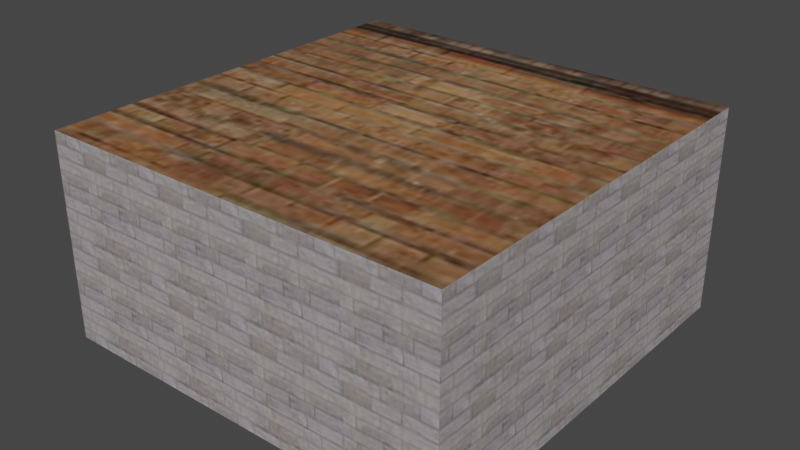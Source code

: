# Source: fire.blend  (saved by Blender 2.90.8; exported with 4.5.12 LTS)
import bpy
from mathutils import Matrix  # noqa: F401  (used for matrix-valued properties, if any)

bpy.ops.wm.read_factory_settings(use_empty=True)
scene = bpy.context.scene
scene.name = 'Scene'

# ---- collections
col_collection = bpy.data.collections.new('Collection'); scene.collection.children.link(col_collection)

# ---- images (referenced by path relative to the original .blend; pixels are not part of the script)
import os
ASSET_DIR = os.environ.get("B2B_ASSET_DIR", "")  # directory of the original .blend (textures are referenced by path, not embedded)
HERE = os.path.dirname(os.path.abspath(__file__))  # packed textures are extracted next to this script under _unpacked/

def load_image(name, relpath, width, height, colorspace="sRGB"):
    """Load a texture the original file referenced (path relative to the .blend, or extracted next to this script)."""
    p = next((c for c in (os.path.join(HERE, relpath), os.path.join(ASSET_DIR, relpath)) if relpath and os.path.exists(c)), "")
    if p:
        img = bpy.data.images.load(p, check_existing=True)
        img.name = name
    else:  # same state as the original file: an image datablock whose file is absent (Cycles renders it pink)
        img = bpy.data.images.new(name, width, height)
        img.source = "FILE"
        img.filepath = "//" + (relpath or name)
    img.colorspace_settings.name = colorspace
    return img
img_000c04_jpg = load_image('000c04.jpg', '_unpacked/000c04.a090cc73.jpg', 64, 64, 'sRGB')
img_3zed02_jpg = load_image('3zed02.jpg', '_unpacked/3zed02.abf1d48e.jpg', 128, 128, 'sRGB')
img_0bmm9a_jpg = load_image('0bmm9a.jpg', '_unpacked/0bmm9a.074af925.jpg', 64, 64, 'sRGB')
img_0rtrava1_jpg = load_image('0RTRAVA1.jpg', '_unpacked/0RTRAVA1.57e44775.jpg', 256, 256, 'sRGB')

# ---- materials (node trees are filled in below, after node groups)
mat_material_001 = bpy.data.materials.new('Material.001')
mat_material_001.use_backface_culling = True
mat_material_001.use_transparent_shadow = False
mat_material_002 = bpy.data.materials.new('Material.002')
mat_material_002.use_transparent_shadow = False
mat_material_003 = bpy.data.materials.new('Material.003')
mat_material_003.use_transparent_shadow = False
mat_material_004 = bpy.data.materials.new('Material.004')
mat_material_004.use_transparent_shadow = False

# ---- material node trees
mat_material_001.use_nodes = True; mat_material_001.node_tree.nodes.clear()
_N = mat_material_001.node_tree.nodes; _L = mat_material_001.node_tree.links
n0 = _N.new('ShaderNodeBsdfPrincipled'); n0.name = 'Principled BSDF'; n0.location = (10, 300)
n0.distribution = 'GGX'
n0.subsurface_method = 'BURLEY'
n0.inputs[3].default_value = 1.45
n0.inputs[27].default_value = (0.0, 0.0, 0.0, 1.0)
n0.inputs[28].default_value = 1.0
n1 = _N.new('ShaderNodeOutputMaterial'); n1.name = 'Material Output'; n1.location = (300, 300)
n2 = _N.new('ShaderNodeTexImage'); n2.name = 'Image Texture'; n2.location = (-280, 280)
n2.image = img_000c04_jpg
_L.new(n0.outputs[0], n1.inputs[0])
_L.new(n2.outputs[0], n0.inputs[0])
n1.is_active_output = True
mat_material_002.use_nodes = True; mat_material_002.node_tree.nodes.clear()
_N = mat_material_002.node_tree.nodes; _L = mat_material_002.node_tree.links
n0 = _N.new('ShaderNodeBsdfPrincipled'); n0.name = 'Principled BSDF'; n0.location = (10, 300)
n0.distribution = 'GGX'
n0.subsurface_method = 'BURLEY'
n0.inputs[3].default_value = 1.45
n0.inputs[27].default_value = (0.0, 0.0, 0.0, 1.0)
n0.inputs[28].default_value = 1.0
n1 = _N.new('ShaderNodeOutputMaterial'); n1.name = 'Material Output'; n1.location = (300, 300)
n2 = _N.new('ShaderNodeTexImage'); n2.name = 'Image Texture'; n2.location = (-280, 280)
n2.image = img_3zed02_jpg
_L.new(n0.outputs[0], n1.inputs[0])
_L.new(n2.outputs[0], n0.inputs[0])
n1.is_active_output = True
mat_material_003.use_nodes = True; mat_material_003.node_tree.nodes.clear()
_N = mat_material_003.node_tree.nodes; _L = mat_material_003.node_tree.links
n0 = _N.new('ShaderNodeBsdfPrincipled'); n0.name = 'Principled BSDF'; n0.location = (10, 300)
n0.distribution = 'GGX'
n0.subsurface_method = 'BURLEY'
n0.inputs[3].default_value = 1.45
n0.inputs[27].default_value = (0.0, 0.0, 0.0, 1.0)
n0.inputs[28].default_value = 1.0
n1 = _N.new('ShaderNodeOutputMaterial'); n1.name = 'Material Output'; n1.location = (300, 300)
n2 = _N.new('ShaderNodeTexImage'); n2.name = 'Image Texture'; n2.location = (-280, 280)
n2.image = img_0bmm9a_jpg
_L.new(n0.outputs[0], n1.inputs[0])
_L.new(n2.outputs[0], n0.inputs[0])
n1.is_active_output = True
mat_material_004.use_nodes = True; mat_material_004.node_tree.nodes.clear()
_N = mat_material_004.node_tree.nodes; _L = mat_material_004.node_tree.links
n0 = _N.new('ShaderNodeBsdfPrincipled'); n0.name = 'Principled BSDF'; n0.location = (10, 300)
n0.distribution = 'GGX'
n0.subsurface_method = 'BURLEY'
n0.inputs[3].default_value = 1.45
n0.inputs[27].default_value = (0.0, 0.0, 0.0, 1.0)
n0.inputs[28].default_value = 1.0
n1 = _N.new('ShaderNodeOutputMaterial'); n1.name = 'Material Output'; n1.location = (300, 300)
n2 = _N.new('ShaderNodeTexImage'); n2.name = 'Image Texture'; n2.location = (-280, 280)
n2.image = img_0rtrava1_jpg
_L.new(n0.outputs[0], n1.inputs[0])
_L.new(n2.outputs[0], n0.inputs[0])
n1.is_active_output = True

# ---- world
world_world = bpy.data.worlds.new('World'); scene.world = world_world
world_world.use_nodes = True; world_world.node_tree.nodes.clear()
_N = world_world.node_tree.nodes; _L = world_world.node_tree.links
n0 = _N.new('ShaderNodeOutputWorld'); n0.name = 'World Output'; n0.location = (300, 300)
n1 = _N.new('ShaderNodeBackground'); n1.name = 'Background'; n1.location = (10, 300)
n1.inputs[0].default_value = (0.05088, 0.05088, 0.05088, 1.0)
_L.new(n1.outputs[0], n0.inputs[0])
n0.is_active_output = True
world_world.color = (0.05088, 0.05088, 0.05088)
world_world.use_sun_shadow = False
world_world.sun_shadow_jitter_overblur = 0.0

# ---- meshes
me_cube = bpy.data.meshes.new('Cube')
me_cube.from_pydata([(5.2, 5.2, 5.0), (5.2, 5.2, 0.004335), (5.2, -5.2, 5.0), (5.2, -5.2, 0.004335), (-5.2, 5.2, 5.0), (-5.2, 5.2, 0.004335), (-5.2, -5.2, 5.0), (-5.2, -5.2, 0.004335)], [], [(0, 2, 6, 4), (3, 7, 6, 2), (7, 5, 4, 6), (5, 7, 3, 1), (1, 3, 2, 0), (5, 1, 0, 4)])
me_cube.polygons.foreach_set('material_index', [1, 0, 0, 1, 0, 0])
_uv = me_cube.uv_layers.new(name='UVMap')
_uv.uv.foreach_set('vector', [0.922, 0.922, 0.922, 0.078, 0.078, 0.078, 0.078, 0.922, 2.664, -0.5395, -1.664, -0.5395, -1.664, 1.539, 2.664, 1.539, -1.664, -0.5395, 2.664, -0.5395, 2.664, 1.539, -1.664, 1.539, 0.078, 0.922, 0.078, 0.078, 0.922, 0.078, 0.922, 0.922, 2.664, -0.5395, -1.664, -0.5395, -1.664, 1.539, 2.664, 1.539, -1.664, -0.5395, 2.664, -0.5395, 2.664, 1.539, -1.664, 1.539])
me_cube.materials.append(mat_material_001)
me_cube.materials.append(mat_material_002)
me_cube.use_remesh_preserve_volume = False
me_cube.use_remesh_preserve_attributes = False
me_cube.use_mirror_vertex_groups = False
me_cube.update()
me_cylinder = bpy.data.meshes.new('Cylinder')
me_cylinder.from_pydata([(2.15e-08, 0.6, 0.0), (2.15e-08, 0.6, 0.3238), (0.2296, 0.5543, 0.0), (0.2296, 0.5543, 0.3238), (0.4243, 0.4243, 0.0), (0.4243, 0.4243, 0.3238), (0.5543, 0.2296, 0.0), (0.5543, 0.2296, 0.3238), (0.6, -1.516e-08, 0.0), (0.6, -1.516e-08, 0.3238), (0.5543, -0.2296, 0.0), (0.5543, -0.2296, 0.3238), (0.4243, -0.4243, 0.0), (0.4243, -0.4243, 0.3238), (0.2296, -0.5543, 0.0), (0.2296, -0.5543, 0.3238), (1.121e-07, -0.6, 0.0), (1.121e-07, -0.6, 0.3238), (-0.2296, -0.5543, 0.0), (-0.2296, -0.5543, 0.3238), (-0.4243, -0.4243, 0.0), (-0.4243, -0.4243, 0.3238), (-0.5543, -0.2296, 0.0), (-0.5543, -0.2296, 0.3238), (-0.6, 1.822e-08, 0.0), (-0.6, 1.822e-08, 0.3238), (-0.5543, 0.2296, 0.0), (-0.5543, 0.2296, 0.3238), (-0.4243, 0.4243, 0.0), (-0.4243, 0.4243, 0.3238), (-0.2296, 0.5543, 0.0), (-0.2296, 0.5543, 0.3238), (0.3306, 0.7981, 0.8349), (1.06e-08, 0.8638, 0.8349), (0.6108, 0.6108, 0.8349), (0.7981, 0.3306, 0.8349), (0.8638, -2.964e-08, 0.8349), (0.7981, -0.3306, 0.8349), (0.6108, -0.6108, 0.8349), (0.3306, -0.7981, 0.8349), (1.41e-07, -0.8638, 0.8349), (-0.3306, -0.7981, 0.8349), (-0.6108, -0.6108, 0.8349), (-0.7981, -0.3306, 0.8349), (-0.8638, 1.842e-08, 0.8349), (-0.7981, 0.3306, 0.8349), (-0.6108, 0.6108, 0.8349), (-0.3306, 0.7981, 0.8349), (0.5045, 1.218, 1.593), (-2.726e-08, 1.318, 1.593), (0.9322, 0.9322, 1.593), (1.218, 0.5045, 1.593), (1.318, -5.811e-08, 1.593), (1.218, -0.5045, 1.593), (0.9322, -0.9322, 1.593), (0.5045, -1.218, 1.593), (1.718e-07, -1.318, 1.593), (-0.5045, -1.218, 1.593), (-0.9322, -0.9322, 1.593), (-1.218, -0.5045, 1.593), (-1.318, 1.523e-08, 1.593), (-1.218, 0.5045, 1.593), (-0.9322, 0.9322, 1.593), (-0.5045, 1.218, 1.593), (0.5045, 1.218, 1.735), (-2.231e-08, 1.318, 1.735), (0.9322, 0.9322, 1.735), (1.218, 0.5045, 1.735), (1.318, -5.811e-08, 1.735), (1.218, -0.5045, 1.735), (0.9322, -0.9322, 1.735), (0.5045, -1.218, 1.735), (1.767e-07, -1.318, 1.735), (-0.5045, -1.218, 1.735), (-0.9322, -0.9322, 1.735), (-1.218, -0.5045, 1.735), (-1.318, 1.523e-08, 1.735), (-1.218, 0.5045, 1.735), (-0.9322, 0.9322, 1.735), (-0.5045, 1.218, 1.735), (0.4103, 0.9906, 1.735), (-8.713e-09, 1.072, 1.735), (0.7582, 0.7582, 1.735), (0.9906, 0.4103, 1.735), (1.072, -3.853e-08, 1.735), (0.9906, -0.4103, 1.735), (0.7582, -0.7582, 1.735), (0.4103, -0.9906, 1.735), (1.532e-07, -1.072, 1.735), (-0.4103, -0.9906, 1.735), (-0.7582, -0.7582, 1.735), (-0.9906, -0.4103, 1.735), (-1.072, 2.113e-08, 1.735), (-0.9906, 0.4103, 1.735), (-0.7582, 0.7582, 1.735), (-0.4103, 0.9906, 1.735), (0.4103, 0.9906, 1.417), (-1.663e-08, 1.072, 1.417), (0.7582, 0.7582, 1.417), (0.9906, 0.4103, 1.417), (1.072, -3.853e-08, 1.417), (0.9906, -0.4103, 1.417), (0.7582, -0.7582, 1.417), (0.4103, -0.9906, 1.417), (1.453e-07, -1.072, 1.417), (-0.4103, -0.9906, 1.417), (-0.7582, -0.7582, 1.417), (-0.9906, -0.4103, 1.417), (-1.072, 2.113e-08, 1.417), (-0.9906, 0.4103, 1.417), (-0.7582, 0.7582, 1.417), (-0.4103, 0.9906, 1.417), (4.843e-08, 0.0, 1.596)], [], [(0, 1, 3, 2), (2, 3, 5, 4), (4, 5, 7, 6), (6, 7, 9, 8), (8, 9, 11, 10), (10, 11, 13, 12), (12, 13, 15, 14), (14, 15, 17, 16), (16, 17, 19, 18), (18, 19, 21, 20), (20, 21, 23, 22), (22, 23, 25, 24), (24, 25, 27, 26), (26, 27, 29, 28), (13, 11, 37, 38), (28, 29, 31, 30), (30, 31, 1, 0), (0, 2, 4, 6, 8, 10, 12, 14, 16, 18, 20, 22, 24, 26, 28, 30), (46, 45, 61, 62), (23, 21, 42, 43), (1, 31, 47, 33), (9, 7, 35, 36), (19, 17, 40, 41), (29, 27, 45, 46), (5, 3, 32, 34), (15, 13, 38, 39), (25, 23, 43, 44), (11, 9, 36, 37), (21, 19, 41, 42), (31, 29, 46, 47), (7, 5, 34, 35), (17, 15, 39, 40), (3, 1, 33, 32), (27, 25, 44, 45), (52, 51, 67, 68), (39, 38, 54, 55), (47, 46, 62, 63), (40, 39, 55, 56), (32, 33, 49, 48), (33, 47, 63, 49), (41, 40, 56, 57), (34, 32, 48, 50), (42, 41, 57, 58), (35, 34, 50, 51), (43, 42, 58, 59), (36, 35, 51, 52), (44, 43, 59, 60), (37, 36, 52, 53), (45, 44, 60, 61), (38, 37, 53, 54), (73, 72, 88, 89), (60, 59, 75, 76), (53, 52, 68, 69), (61, 60, 76, 77), (54, 53, 69, 70), (62, 61, 77, 78), (55, 54, 70, 71), (63, 62, 78, 79), (56, 55, 71, 72), (48, 49, 65, 64), (49, 63, 79, 65), (57, 56, 72, 73), (50, 48, 64, 66), (58, 57, 73, 74), (51, 50, 66, 67), (59, 58, 74, 75), (94, 93, 109, 110), (66, 64, 80, 82), (74, 73, 89, 90), (67, 66, 82, 83), (75, 74, 90, 91), (68, 67, 83, 84), (76, 75, 91, 92), (69, 68, 84, 85), (77, 76, 92, 93), (70, 69, 85, 86), (78, 77, 93, 94), (71, 70, 86, 87), (79, 78, 94, 95), (72, 71, 87, 88), (64, 65, 81, 80), (65, 79, 95, 81), (100, 99, 112), (87, 86, 102, 103), (95, 94, 110, 111), (88, 87, 103, 104), (80, 81, 97, 96), (81, 95, 111, 97), (89, 88, 104, 105), (82, 80, 96, 98), (90, 89, 105, 106), (83, 82, 98, 99), (91, 90, 106, 107), (84, 83, 99, 100), (92, 91, 107, 108), (85, 84, 100, 101), (93, 92, 108, 109), (86, 85, 101, 102), (108, 107, 112), (101, 100, 112), (109, 108, 112), (102, 101, 112), (110, 109, 112), (103, 102, 112), (111, 110, 112), (104, 103, 112), (96, 97, 112), (97, 111, 112), (105, 104, 112), (98, 96, 112), (106, 105, 112), (99, 98, 112), (107, 106, 112)])
me_cylinder.polygons.foreach_set('use_smooth', [1, 1, 1, 1, 1, 1, 1, 1, 1, 1, 1, 1, 1, 1, 1, 1, 1, 1, 1, 1, 1, 1, 1, 1, 1, 1, 1, 1, 1, 1, 1, 1, 1, 1, 1, 1, 1, 1, 1, 1, 1, 1, 1, 1, 1, 1, 1, 1, 1, 1, 0, 1, 1, 1, 1, 1, 1, 1, 1, 1, 1, 1, 1, 1, 1, 1, 1, 0, 0, 0, 0, 0, 0, 0, 0, 0, 0, 0, 0, 0, 0, 0, 1, 1, 1, 1, 1, 1, 1, 1, 1, 1, 1, 1, 1, 1, 1, 1, 1, 1, 1, 1, 1, 1, 1, 1, 1, 1, 1, 1, 1, 1, 1])
me_cylinder.polygons.foreach_set('material_index', [0, 0, 0, 0, 0, 0, 0, 0, 0, 0, 0, 0, 0, 0, 0, 0, 0, 0, 0, 0, 0, 0, 0, 0, 0, 0, 0, 0, 0, 0, 0, 0, 0, 0, 0, 0, 0, 0, 0, 0, 0, 0, 0, 0, 0, 0, 0, 0, 0, 0, 0, 0, 0, 0, 0, 0, 0, 0, 0, 0, 0, 0, 0, 0, 0, 0, 0, 0, 0, 0, 0, 0, 0, 0, 0, 0, 0, 0, 0, 0, 0, 0, 1, 0, 0, 0, 0, 0, 0, 0, 0, 0, 0, 0, 0, 0, 0, 0, 1, 1, 1, 1, 1, 1, 1, 1, 1, 1, 1, 1, 1, 1, 1])
_uv = me_cylinder.uv_layers.new(name='UVMap')
_uv.uv.foreach_set('vector', [0.5, -1.582, 0.5, -1.016, 0.9017, -1.016, 0.9017, -1.582, 0.9017, -1.582, 0.9017, -1.016, 1.242, -1.016, 1.242, -1.582, 1.242, -1.582, 1.242, -1.016, 0.9017, -1.016, 0.9017, -1.582, 0.9017, -1.582, 0.9017, -1.016, 0.5, -1.016, 0.5, -1.582, 0.5, -1.582, 0.5, -1.016, 0.09835, -1.016, 0.09835, -1.582, 0.09835, -1.582, 0.09835, -1.016, -0.2422, -1.016, -0.2422, -1.582, 1.242, -1.582, 1.242, -1.016, 0.9017, -1.016, 0.9017, -1.582, 0.9017, -1.582, 0.9017, -1.016, 0.5, -1.016, 0.5, -1.582, 0.5, -1.582, 0.5, -1.016, 0.09835, -1.016, 0.09835, -1.582, 0.09835, -1.582, 0.09835, -1.016, -0.2422, -1.016, -0.2422, -1.582, -0.2422, -1.582, -0.2422, -1.016, 0.09835, -1.016, 0.09835, -1.582, 0.09835, -1.582, 0.09835, -1.016, 0.5, -1.016, 0.5, -1.582, 0.5, -1.582, 0.5, -1.016, 0.9017, -1.016, 0.9017, -1.582, 0.9017, -1.582, 0.9017, -1.016, 1.242, -1.016, 1.242, -1.582, -0.2422, -1.016, 0.09835, -1.016, -0.07825, -0.122, -0.5685, -0.122, -0.2422, -1.582, -0.2422, -1.016, 0.09835, -1.016, 0.09835, -1.582, 0.09835, -1.582, 0.09835, -1.016, 0.5, -1.016, 0.5, -1.582, 0.5, 1.55, 0.9017, 1.47, 1.242, 1.242, 1.47, 0.9017, 1.55, 0.5, 1.47, 0.09835, 1.242, -0.2422, 0.9017, -0.4697, 0.5, -0.5496, 0.09835, -0.4697, -0.2422, -0.2422, -0.4697, 0.09835, -0.5496, 0.5, -0.4697, 0.9017, -0.2422, 1.242, 0.09835, 1.47, 1.568, -0.122, 1.078, -0.122, 1.382, 1.204, 2.131, 1.204, 0.09835, -1.016, -0.2422, -1.016, -0.5685, -0.122, -0.07825, -0.122, 0.5, -1.016, 0.09835, -1.016, -0.07825, -0.122, 0.5, -0.122, 0.5, -1.016, 0.9017, -1.016, 1.078, -0.122, 0.5, -0.122, 0.09835, -1.016, 0.5, -1.016, 0.5, -0.122, -0.07825, -0.122, 1.242, -1.016, 0.9017, -1.016, 1.078, -0.122, 1.568, -0.122, 1.242, -1.016, 0.9017, -1.016, 1.078, -0.122, 1.568, -0.122, 0.9017, -1.016, 1.242, -1.016, 1.568, -0.122, 1.078, -0.122, 0.5, -1.016, 0.09835, -1.016, -0.07825, -0.122, 0.5, -0.122, 0.09835, -1.016, 0.5, -1.016, 0.5, -0.122, -0.07825, -0.122, -0.2422, -1.016, 0.09835, -1.016, -0.07825, -0.122, -0.5685, -0.122, 0.09835, -1.016, -0.2422, -1.016, -0.5685, -0.122, -0.07825, -0.122, 0.9017, -1.016, 1.242, -1.016, 1.568, -0.122, 1.078, -0.122, 0.5, -1.016, 0.9017, -1.016, 1.078, -0.122, 0.5, -0.122, 0.9017, -1.016, 0.5, -1.016, 0.5, -0.122, 1.078, -0.122, 0.9017, -1.016, 0.5, -1.016, 0.5, -0.122, 1.078, -0.122, 0.5, 1.204, 1.382, 1.204, 1.382, 1.453, 0.5, 1.453, 1.078, -0.122, 1.568, -0.122, 2.131, 1.204, 1.382, 1.204, -0.07825, -0.122, -0.5685, -0.122, -1.131, 1.204, -0.3825, 1.204, 0.5, -0.122, 1.078, -0.122, 1.382, 1.204, 0.5, 1.204, 1.078, -0.122, 0.5, -0.122, 0.5, 1.204, 1.382, 1.204, 0.5, -0.122, -0.07825, -0.122, -0.3825, 1.204, 0.5, 1.204, -0.07825, -0.122, 0.5, -0.122, 0.5, 1.204, -0.3825, 1.204, 1.568, -0.122, 1.078, -0.122, 1.382, 1.204, 2.131, 1.204, -0.5685, -0.122, -0.07825, -0.122, -0.3825, 1.204, -1.131, 1.204, 1.078, -0.122, 1.568, -0.122, 2.131, 1.204, 1.382, 1.204, -0.07825, -0.122, -0.5685, -0.122, -1.131, 1.204, -0.3825, 1.204, 0.5, -0.122, 1.078, -0.122, 1.382, 1.204, 0.5, 1.204, 0.5, -0.122, -0.07825, -0.122, -0.3825, 1.204, 0.5, 1.204, -0.07825, -0.122, 0.5, -0.122, 0.5, 1.204, -0.3825, 1.204, 1.078, -0.122, 0.5, -0.122, 0.5, 1.204, 1.382, 1.204, -0.5685, -0.122, -0.07825, -0.122, -0.3825, 1.204, -1.131, 1.204, -0.3825, -1.63, 0.5, -1.806, 0.5, -1.376, -0.2178, -1.233, 0.5, 1.204, -0.3825, 1.204, -0.3825, 1.453, 0.5, 1.453, -0.3825, 1.204, 0.5, 1.204, 0.5, 1.453, -0.3825, 1.453, 1.382, 1.204, 0.5, 1.204, 0.5, 1.453, 1.382, 1.453, -1.131, 1.204, -0.3825, 1.204, -0.3825, 1.453, -1.131, 1.453, 2.131, 1.204, 1.382, 1.204, 1.382, 1.453, 2.131, 1.453, 1.382, 1.204, 2.131, 1.204, 2.131, 1.453, 1.382, 1.453, -0.3825, 1.204, -1.131, 1.204, -1.131, 1.453, -0.3825, 1.453, 0.5, 1.204, 1.382, 1.204, 1.382, 1.453, 0.5, 1.453, 1.382, 1.204, 0.5, 1.204, 0.5, 1.453, 1.382, 1.453, 0.5, 1.204, -0.3825, 1.204, -0.3825, 1.453, 0.5, 1.453, -0.3825, 1.204, 0.5, 1.204, 0.5, 1.453, -0.3825, 1.453, 2.131, 1.204, 1.382, 1.204, 1.382, 1.453, 2.131, 1.453, -1.131, 1.204, -0.3825, 1.204, -0.3825, 1.453, -1.131, 1.453, 1.382, 1.204, 2.131, 1.204, 2.131, 1.453, 1.382, 1.453, -0.3825, 1.204, -1.131, 1.204, -1.131, 1.453, -0.3825, 1.453, 1.826, 1.453, 1.218, 1.453, 1.218, 0.8968, 1.826, 0.8968, 2.131, 2.131, 1.382, 2.63, 1.218, 2.233, 1.826, 1.826, -1.131, -1.131, -0.3825, -1.63, -0.2178, -1.233, -0.8263, -0.8263, 2.63, 1.382, 2.131, 2.131, 1.826, 1.826, 2.233, 1.218, -1.63, -0.3825, -1.131, -1.131, -0.8263, -0.8263, -1.233, -0.2178, 2.806, 0.5, 2.63, 1.382, 2.233, 1.218, 2.376, 0.5, -1.806, 0.5, -1.63, -0.3825, -1.233, -0.2178, -1.376, 0.5, 2.63, -0.3825, 2.806, 0.5, 2.376, 0.5, 2.233, -0.2178, -1.63, 1.382, -1.806, 0.5, -1.376, 0.5, -1.233, 1.218, 2.131, -1.131, 2.63, -0.3825, 2.233, -0.2178, 1.826, -0.8263, -1.131, 2.131, -1.63, 1.382, -1.233, 1.218, -0.8263, 1.826, 1.382, -1.63, 2.131, -1.131, 1.826, -0.8263, 1.218, -1.233, -0.3825, 2.63, -1.131, 2.131, -0.8263, 1.826, -0.2178, 2.233, 0.5, -1.806, 1.382, -1.63, 1.218, -1.233, 0.5, -1.376, 1.382, 2.63, 0.5, 2.806, 0.5, 2.376, 1.218, 2.233, 0.5, 2.806, -0.3825, 2.63, -0.2178, 2.233, 0.5, 2.376, 0.9946, 0.5, 0.957, 0.6893, 0.5, 0.5, 1.218, 1.453, 1.826, 1.453, 1.826, 0.8968, 1.218, 0.8968, -0.2178, 1.453, -0.8263, 1.453, -0.8263, 0.8968, -0.2178, 0.8968, 0.5, 1.453, 1.218, 1.453, 1.218, 0.8968, 0.5, 0.8968, 1.218, 1.453, 0.5, 1.453, 0.5, 0.8968, 1.218, 0.8968, 0.5, 1.453, -0.2178, 1.453, -0.2178, 0.8968, 0.5, 0.8968, -0.2178, 1.453, 0.5, 1.453, 0.5, 0.8968, -0.2178, 0.8968, 1.826, 1.453, 1.218, 1.453, 1.218, 0.8968, 1.826, 0.8968, -0.8263, 1.453, -0.2178, 1.453, -0.2178, 0.8968, -0.8263, 0.8968, 1.218, 1.453, 1.826, 1.453, 1.826, 0.8968, 1.218, 0.8968, -0.2178, 1.453, -0.8263, 1.453, -0.8263, 0.8968, -0.2178, 0.8968, 0.5, 1.453, 1.218, 1.453, 1.218, 0.8968, 0.5, 0.8968, 0.5, 1.453, -0.2178, 1.453, -0.2178, 0.8968, 0.5, 0.8968, -0.2178, 1.453, 0.5, 1.453, 0.5, 0.8968, -0.2178, 0.8968, 1.218, 1.453, 0.5, 1.453, 0.5, 0.8968, 1.218, 0.8968, -0.8263, 1.453, -0.2178, 1.453, -0.2178, 0.8968, -0.8263, 0.8968, 0.005361, 0.5, 0.04301, 0.3107, 0.5, 0.5, 0.957, 0.3107, 0.9946, 0.5, 0.5, 0.5, 0.04301, 0.6893, 0.005361, 0.5, 0.5, 0.5, 0.8498, 0.1502, 0.957, 0.3107, 0.5, 0.5, 0.1502, 0.8498, 0.04301, 0.6893, 0.5, 0.5, 0.6893, 0.04301, 0.8498, 0.1502, 0.5, 0.5, 0.3107, 0.957, 0.1502, 0.8498, 0.5, 0.5, 0.5, 0.005361, 0.6893, 0.04301, 0.5, 0.5, 0.6893, 0.957, 0.5, 0.9946, 0.5, 0.5, 0.5, 0.9946, 0.3107, 0.957, 0.5, 0.5, 0.3107, 0.04301, 0.5, 0.005361, 0.5, 0.5, 0.8498, 0.8498, 0.6893, 0.957, 0.5, 0.5, 0.1502, 0.1502, 0.3107, 0.04301, 0.5, 0.5, 0.957, 0.6893, 0.8498, 0.8498, 0.5, 0.5, 0.04301, 0.3107, 0.1502, 0.1502, 0.5, 0.5])
me_cylinder.materials.append(mat_material_003)
me_cylinder.materials.append(mat_material_004)
me_cylinder.use_remesh_fix_poles = True
me_cylinder.use_remesh_preserve_attributes = False
me_cylinder.use_mirror_vertex_groups = False
me_cylinder.update()

# ---- objects
ob_room = bpy.data.objects.new('Room', me_cube)
ob_firepit = bpy.data.objects.new('Firepit', me_cylinder)
ob_camera = bpy.data.objects.new('Camera', None)
ob_spot = bpy.data.objects.new('Spot', None)

# ---- transforms, parenting, visibility, modifiers, constraints
ob_room.location = (0.0, 0.0, 0.0)
ob_room.scale = (0.9615, 0.9615, 1.0)
ob_room.lock_rotations_4d = False
ob_room.empty_display_type = 'ARROWS'
ob_room.lineart.crease_threshold = 0.0
ob_firepit.location = (0.0, 0.0, 0.0)
ob_firepit.lineart.crease_threshold = 0.0
ob_camera.location = (3.52, -3.568, 2.891)
ob_camera.rotation_euler = (1.109, 0.0, 0.8149)
ob_camera.empty_display_type = 'ARROWS'
ob_camera.lineart.crease_threshold = 0.0
ob_spot.location = (4.843e-08, 0.0, 1.596)
ob_spot.lineart.crease_threshold = 0.0

# ---- collection membership
col_collection.objects.link(ob_room)
col_collection.objects.link(ob_firepit)
col_collection.objects.link(ob_camera)
col_collection.objects.link(ob_spot)

# ---- scene / render settings (as saved in the file)
scene.frame_start = 1; scene.frame_end = 250; scene.frame_set(1)
scene.render.engine = 'BLENDER_EEVEE_NEXT'
scene.cycles.use_denoising = False
scene.cycles.samples = 128
scene.cycles.sampling_pattern = 'TABULATED_SOBOL'
scene.cycles.use_adaptive_sampling = False
scene.cycles.use_light_tree = False
scene.view_settings.view_transform = 'Filmic'
bpy.context.view_layer.update()

# ---- added for rendering (the .blend has no active camera and no usable light): camera, sun
cam_auto = bpy.data.cameras.new('AutoCamera')
cam_auto.lens = 50.0
cam_auto.sensor_width = 36.0
cam_auto.clip_end = 1000.0
ob_auto_camera = bpy.data.objects.new('AutoCamera', cam_auto)
scene.collection.objects.link(ob_auto_camera)
ob_auto_camera.location = (13.8784, -16.654, 13.6027)
ob_auto_camera.rotation_euler = (1.09748, -7.21219e-08, 0.694738)
scene.camera = ob_auto_camera
light_auto_sun = bpy.data.lights.new('AutoSun', 'SUN')
light_auto_sun.energy = 3.0
light_auto_sun.angle = 0.0523599
ob_auto_sun = bpy.data.objects.new('AutoSun', light_auto_sun)
scene.collection.objects.link(ob_auto_sun)
ob_auto_sun.rotation_euler = (0.872665, 0.174533, 0.523599)
bpy.context.view_layer.update()
